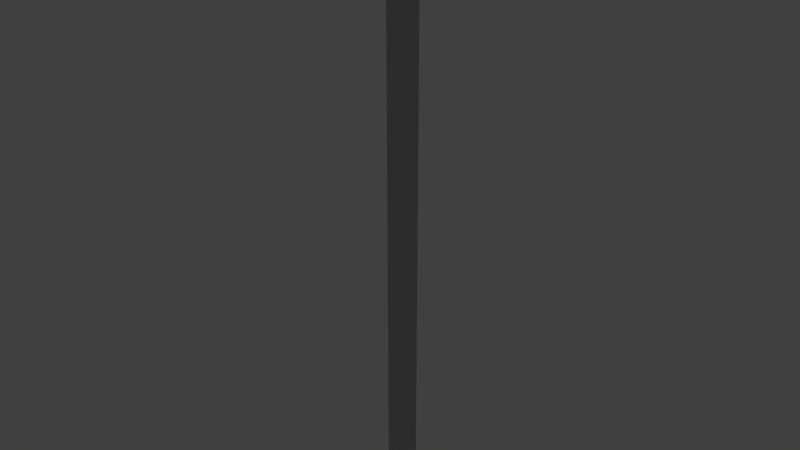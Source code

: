 # Source: level41.blend  (saved by Blender 2.69.0; exported with 4.5.12 LTS)
import bpy
from mathutils import Matrix  # noqa: F401  (used for matrix-valued properties, if any)

bpy.ops.wm.read_factory_settings(use_empty=True)
scene = bpy.context.scene
scene.name = 'Scene'

# ---- collections
col_collection_1 = bpy.data.collections.new('Collection 1'); scene.collection.children.link(col_collection_1)
col_collection_2 = bpy.data.collections.new('Collection 2'); scene.collection.children.link(col_collection_2)
col_collection_2.hide_render = True
col_collection_2.hide_viewport = True

# ---- materials (node trees are filled in below, after node groups)
mat_darkstone = bpy.data.materials.new('DarkStone')
mat_darkstone.alpha_threshold = 0.0
mat_darkstone.use_transparent_shadow = False
mat_darkstone.diffuse_color = (0.152, 0.152, 0.152, 1.0)
mat_darkstone.roughness = 0.5
mat_darkstone.line_color = (0.0, 0.0, 0.0, 1.0)
mat_stone = bpy.data.materials.new('Stone')
mat_stone.alpha_threshold = 0.0
mat_stone.use_transparent_shadow = False
mat_stone.diffuse_color = (0.49, 0.49, 0.49, 1.0)
mat_stone.roughness = 0.5
mat_stone.line_color = (0.0, 0.0, 0.0, 1.0)

# ---- material node trees

# ---- world
world_world = bpy.data.worlds.new('World'); scene.world = world_world
world_world.color = (0.05088, 0.05088, 0.05088)
world_world.use_sun_shadow = False
world_world.sun_shadow_jitter_overblur = 0.0
world_world.cycles.sampling_method = 'MANUAL'
world_world.cycles.sample_map_resolution = 256

# ---- lights
light_lamp = bpy.data.lights.new('Lamp', 'POINT')
light_lamp.transmission_factor = 0.0
light_lamp.cutoff_distance = 30.0
light_lamp.energy = 100.0
light_lamp.shadow_buffer_clip_start = 1.001
light_lamp.shadow_soft_size = 0.1
light_lamp.shadow_maximum_resolution = 0.006
light_lamp.use_absolute_resolution = True
light_lamp.cycles.use_multiple_importance_sampling = False

# ---- meshes
me_cube_003 = bpy.data.meshes.new('Cube.003')
me_cube_003.from_pydata([(-1.0, -1.0, -1.0), (-1.0, -1.0, 1.0), (-1.0, 1.0, -1.0), (-1.0, 1.0, 1.0), (1.0, -1.0, -1.0), (1.0, -1.0, 1.0), (1.0, 1.0, -1.0), (1.0, 1.0, 1.0)], [], [(1, 3, 2, 0), (3, 7, 6, 2), (7, 5, 4, 6), (5, 1, 0, 4), (0, 2, 6, 4), (5, 7, 3, 1)])
me_cube_003.use_remesh_preserve_volume = False
me_cube_003.use_remesh_preserve_attributes = False
me_cube_003.use_mirror_vertex_groups = False
me_cube_003.update()
me_plane_001 = bpy.data.meshes.new('Plane.001')
me_plane_001.from_pydata([(0.0, -1.5, 2.0), (0.0, -1.5, -2.0), (0.0, 1.5, 2.0), (0.0, 1.5, -2.0)], [], [(0, 1, 3, 2)])
me_plane_001.use_remesh_preserve_volume = False
me_plane_001.use_remesh_preserve_attributes = False
me_plane_001.use_mirror_vertex_groups = False
me_plane_001.update()
me_plane = bpy.data.meshes.new('Plane')
me_plane.from_pydata([(0.0, -1.5, 2.0), (0.0, -1.5, -2.0), (0.0, 1.5, 2.0), (0.0, 1.5, -2.0)], [], [(0, 1, 3, 2)])
me_plane.use_remesh_preserve_volume = False
me_plane.use_remesh_preserve_attributes = False
me_plane.use_mirror_vertex_groups = False
me_plane.update()
me_cube_001 = bpy.data.meshes.new('Cube.001')
me_cube_001.from_pydata([(-0.5, 1.5, -1.5), (-0.5, 1.5, 1.5), (-0.5, 2.5, -1.5), (-0.5, 2.5, 1.5), (0.5, 1.5, -1.5), (0.5, 1.5, 1.5), (0.5, 2.5, -1.5), (0.5, 2.5, 1.5), (-0.5, 1.5, 2.5), (-0.5, 2.5, 2.5), (0.5, 2.5, 2.5), (0.5, 1.5, 2.5), (-0.5, 2.5, -2.5), (-0.5, 1.5, -2.5), (0.5, 2.5, -2.5), (0.5, 1.5, -2.5), (0.5, -1.5, 1.5), (-0.5, -1.5, 1.5), (0.5, -1.5, 2.5), (-0.5, -1.5, 2.5), (0.5, -2.5, 1.5), (-0.5, -2.5, 1.5), (0.5, -2.5, 2.5), (-0.5, -2.5, 2.5), (0.5, -1.5, -1.5), (-0.5, -1.5, -1.5), (0.5, -2.5, -1.5), (-0.5, -2.5, -1.5), (0.5, -1.5, -2.5), (-0.5, -1.5, -2.5), (0.5, -2.5, -2.5), (-0.5, -2.5, -2.5)], [], [(1, 3, 2, 0), (3, 7, 6, 2), (7, 5, 4, 6), (5, 1, 0, 4), (2, 6, 14, 12), (1, 5, 16, 17), (11, 10, 9, 8), (7, 3, 9, 10), (5, 7, 10, 11), (3, 1, 8, 9), (13, 12, 14, 15), (4, 0, 13, 15), (6, 4, 15, 14), (0, 2, 12, 13), (16, 18, 22, 20), (8, 1, 17, 19), (11, 8, 19, 18), (5, 11, 18, 16), (21, 20, 22, 23), (16, 20, 26, 24), (19, 17, 21, 23), (18, 19, 23, 22), (24, 26, 30, 28), (17, 16, 24, 25), (21, 17, 25, 27), (20, 21, 27, 26), (29, 28, 30, 31), (25, 24, 28, 29), (27, 25, 29, 31), (26, 27, 31, 30)])
me_cube_001.materials.append(mat_darkstone)
me_cube_001.use_remesh_preserve_volume = False
me_cube_001.use_remesh_preserve_attributes = False
me_cube_001.use_mirror_vertex_groups = False
me_cube_001.update()
me_cube = bpy.data.meshes.new('Cube')
me_cube.from_pydata([(6.101, -1.393, 38.98), (6.101, -11.39, 38.98), (-0.8988, -11.39, 38.98), (-0.8988, -1.393, 38.98), (6.101, -1.393, 39.98), (6.101, -11.39, 39.98), (-0.8988, -11.39, 39.98), (-0.8988, -1.393, 39.98), (6.101, 8.607, 38.98), (-0.8988, 8.607, 38.98), (6.101, 8.607, 39.98), (-0.8988, 8.607, 39.98), (16.1, -1.393, 43.98), (16.1, -1.393, 44.98), (16.1, 8.607, 43.98), (16.1, 8.607, 44.98), (26.1, -1.393, 43.98), (26.1, -1.393, 44.98), (26.1, 8.607, 43.98), (26.1, 8.607, 44.98), (16.1, -11.39, 43.98), (16.1, -11.39, 44.98), (26.1, -11.39, 43.98), (26.1, -11.39, 44.98), (6.101, -1.393, 43.98), (6.101, -1.393, 44.98), (6.101, -12.39, 38.98), (-0.8988, -12.39, 38.98), (6.101, -12.39, 39.98), (-0.8988, -12.39, 39.98), (16.1, -11.39, 38.98), (16.1, -11.39, 39.98), (16.1, -12.39, 38.98), (16.1, -12.39, 39.98), (6.101, -11.39, 44.98), (16.1, -12.39, 44.98), (16.1, -11.39, 44.98), (6.101, -1.393, 38.98), (6.101, -1.393, 39.98), (16.1, -1.393, 38.98), (16.1, -1.393, 39.98), (-0.8988, 9.607, 39.98), (6.101, 9.607, 39.98), (-0.8988, 9.607, 38.98), (6.101, 9.607, 38.98), (16.1, 9.607, 43.98), (16.1, 9.607, 44.98), (26.1, 9.607, 43.98), (26.1, 9.607, 44.98), (-1.899, -11.39, 38.98), (-1.899, -1.393, 38.98), (-1.899, -11.39, 39.98), (-1.899, -1.393, 39.98), (-1.899, 8.607, 38.98), (-1.899, 8.607, 39.98), (-0.8988, -1.393, -461.0), (-0.8988, -11.39, -461.0), (-1.899, 9.607, 38.98), (-1.899, 9.607, 39.98), (-1.899, -1.393, -461.0), (-0.8988, 8.607, -461.0), (-1.899, -11.39, -461.0), (-1.899, 8.607, -461.0), (-1.899, -1.393, -461.0), (-1.899, 8.607, -461.0), (-1.899, -11.39, -461.0), (-0.8988, -1.393, -461.0), (-0.8988, 8.607, -461.0), (-0.8988, -11.39, -461.0), (-1.899, -12.39, 38.98), (-1.899, -12.39, 39.98), (-0.8988, -11.39, 39.98), (-0.8988, -12.39, 39.98), (-1.899, -11.39, 39.98), (-1.899, -12.39, 39.98), (16.1, -12.39, 43.98), (27.1, -11.39, 43.98), (26.1, -12.39, 43.98), (26.1, -12.39, 44.98), (27.1, -11.39, 44.98), (27.1, -12.39, 43.98), (27.1, -12.39, 44.98), (27.1, -1.393, 43.98), (27.1, -1.393, 44.98), (27.1, 8.607, 43.98), (27.1, 8.607, 44.98), (27.1, 9.607, 44.98), (27.1, 9.607, 43.98), (16.1, -11.39, 51.98), (26.1, -11.39, 51.98), (26.1, -1.393, 51.98), (6.101, -12.39, 51.98), (6.101, -11.39, 51.98), (16.1, -12.39, 51.98), (16.1, -11.39, 51.98), (27.1, -12.39, 51.98), (27.1, -11.39, 51.98), (26.1, -12.39, 51.98), (27.1, -1.393, 51.98), (16.1, -11.39, 52.98), (26.1, -11.39, 52.98), (26.1, -1.393, 52.98), (6.101, -12.39, 52.98), (6.101, -11.39, 52.98), (16.1, -12.39, 52.98), (16.1, -11.39, 52.98), (27.1, -12.39, 52.98), (27.1, -11.39, 52.98), (26.1, -12.39, 52.98), (27.1, -1.393, 52.98), (26.1, 8.607, 51.98), (27.1, 8.607, 51.98), (26.1, 8.607, 52.98), (27.1, 8.607, 52.98), (26.1, 9.607, 51.98), (6.101, -1.393, 52.98), (16.1, 8.607, 51.98), (16.1, 9.607, 51.98), (27.1, 9.607, 51.98), (26.1, 9.607, 52.98), (16.1, 9.607, 52.98), (16.1, 8.607, 52.98), (27.1, 9.607, 52.98), (16.1, -1.393, 51.98), (16.1, -1.393, 52.98), (6.101, -1.393, 51.98), (6.101, 8.607, 52.98), (6.101, 8.607, 51.98), (6.101, 9.607, 52.98), (6.101, 9.607, 51.98), (16.1, 8.607, 38.98), (16.1, 9.607, 38.98), (-11.9, -11.39, 39.98), (-0.8988, 8.607, 51.98), (-0.8987, 8.607, 52.98), (-0.8988, 9.607, 51.98), (-0.8987, 9.607, 52.98), (-11.9, -11.39, 38.98), (-1.899, 8.607, 51.98), (-1.899, 9.607, 51.98), (-1.899, 9.607, 52.98), (-1.899, 8.607, 52.98), (-11.9, -12.39, 38.98), (-11.9, -12.39, 39.98), (-12.9, -11.39, 38.98), (-12.9, -12.39, 38.98), (-12.9, -11.39, 39.98), (-12.9, -12.39, 39.98), (-11.9, 8.607, 38.98), (-11.9, 8.607, 39.98), (-12.9, 8.607, 38.98), (-12.9, 8.607, 39.98), (-11.9, 9.607, 38.98), (-11.9, 9.607, 39.98), (-12.9, 9.607, 38.98), (-12.9, 9.607, 39.98), (-0.8987, 9.607, -461.0), (-0.8987, 9.607, -461.0), (-1.899, 9.607, -461.0), (-0.8987, -12.39, -461.0), (-1.899, -12.39, -461.0), (-0.8987, -12.39, -461.0), (-1.899, 9.607, -461.0), (-1.899, -12.39, -461.0), (-11.9, -11.39, -461.0), (-11.9, -12.39, -461.0), (-12.9, -11.39, -461.0), (-12.9, -12.39, -461.0), (-12.9, 8.607, -461.0), (-11.9, 8.607, -461.0), (-12.9, 9.607, -461.0), (-11.9, 9.607, -461.0), (-11.9, -11.39, -461.0), (-11.9, -12.39, -461.0), (-12.9, -11.39, -461.0), (-12.9, -12.39, -461.0), (-12.9, 8.607, -461.0), (-11.9, 8.607, -461.0), (-12.9, 9.607, -461.0), (-11.9, 9.607, -461.0), (-1.899, 9.607, 43.98), (-11.9, 8.607, 43.98), (-11.9, 9.607, 43.98), (-1.899, 9.607, 44.98), (-11.9, 8.607, 44.98), (-11.9, 9.607, 44.98), (-1.899, 14.61, 43.98), (-11.9, 14.61, 43.98), (-1.899, 14.61, 44.98), (-11.9, 14.61, 44.98), (-1.899, 15.61, 43.98), (-11.9, 15.61, 43.98), (-1.899, 15.61, 44.98), (-11.9, 15.61, 44.98), (-1.899, -12.39, 43.98), (-1.899, -11.39, 43.98), (-12.9, 8.607, 43.98), (-12.9, 9.607, 43.98), (-12.9, 8.607, 44.98), (-12.9, 9.607, 44.98), (-11.9, -11.39, 43.98), (-11.9, -11.39, 44.98), (-12.9, -11.39, 43.98), (-12.9, -11.39, 44.98), (-12.9, -12.39, 44.98), (-11.9, -12.39, 44.98), (-12.9, -12.39, 43.98), (-11.9, -12.39, 43.98), (-1.899, -11.39, 43.98), (-1.899, -12.39, 43.98), (-1.899, -12.39, 44.98), (-1.899, -11.39, 44.98), (-1.899, -11.39, 44.98), (-1.899, -12.39, 44.98), (-12.9, 14.61, 43.98), (-12.9, 14.61, 44.98), (-12.9, 15.61, 43.98), (-12.9, 15.61, 44.98), (-11.9, 9.607, 51.98), (-12.9, 9.607, 51.98), (-11.9, 8.607, 51.98), (-12.9, 8.607, 51.98), (-11.9, 9.607, 52.98), (-12.9, 9.607, 52.98), (-11.9, 8.607, 52.98), (-12.9, 8.607, 52.98), (-11.9, 10.61, 44.98), (-12.9, 10.61, 44.98), (-11.9, 10.61, 51.98), (-12.9, 10.61, 51.98), (-11.9, 14.61, 51.98), (-11.9, 15.61, 51.98), (-12.9, 14.61, 51.98), (-12.9, 15.61, 51.98), (-11.9, 14.61, 52.98), (-11.9, 15.61, 52.98), (-12.9, 14.61, 52.98), (-12.9, 15.61, 52.98), (-12.9, 13.61, 44.98), (-11.9, 13.61, 44.98), (-12.9, 13.61, 51.98), (-11.9, 13.61, 51.98), (-22.9, 14.61, 44.98), (-22.9, 14.61, 43.98), (-11.9, 10.61, 52.98), (-12.9, 10.61, 52.98), (-12.9, 13.61, 52.98), (-11.9, 13.61, 52.98), (-22.9, 9.607, 44.98), (-22.9, 9.607, 43.98), (-22.9, 9.607, 51.98), (-22.9, 9.607, 52.98), (-22.9, 10.61, 44.98), (-22.9, 10.61, 51.98), (-22.9, 14.61, 51.98), (-22.9, 14.61, 52.98), (-22.9, 13.61, 44.98), (-22.9, 13.61, 51.98), (-22.9, 10.61, 52.98), (-22.9, 13.61, 52.98), (-0.8988, 9.607, 44.98), (-0.8988, 9.607, 43.98), (-0.8988, 14.61, 44.98), (-0.8988, 14.61, 43.98), (0.1012, 9.607, 43.98), (0.1012, 9.607, 44.98), (-0.8988, 15.61, 44.98), (-0.8988, 15.61, 43.98), (0.1012, 14.61, 44.98), (0.1012, 14.61, 43.98), (-1.899, 14.61, 51.98), (-1.899, 15.61, 51.98), (0.1012, 15.61, 44.98), (0.1012, 15.61, 43.98), (-0.8989, 14.61, 51.98), (-0.8989, 15.61, 51.98), (-1.899, 10.61, 39.98), (-0.8988, 10.61, 39.98), (-0.8988, 10.61, 51.98), (-1.899, 10.61, 51.98), (-1.899, 13.61, 44.98), (-0.8988, 13.61, 44.98), (-1.899, 13.61, 51.98), (-0.8989, 13.61, 51.98), (-0.8989, 14.61, 52.98), (-1.899, 14.61, 52.98), (-1.899, 10.61, 52.98), (-0.8988, 10.61, 52.98), (-1.899, 13.61, 52.98), (-0.8988, 13.61, 52.98), (-0.8989, 15.61, 52.98), (-11.9, -11.39, 51.98), (-1.899, 15.61, 52.98), (-12.9, -11.39, 51.98), (-1.899, -11.39, 52.98), (-0.8988, -12.39, 51.98), (-12.9, -11.39, 52.98), (-11.9, -11.39, 52.98), (-12.9, -12.39, 51.98), (-11.9, -12.39, 51.98), (-12.9, -12.39, 52.98), (-11.9, -12.39, 52.98), (-1.899, -11.39, 51.98), (-1.899, -12.39, 51.98), (-0.8988, -11.39, 51.98), (-1.899, -12.39, 52.98), (1.101, -12.39, 39.98), (1.101, -11.39, 39.98), (-0.8988, -11.39, 52.98), (-0.8988, -12.39, 52.98), (-0.8988, -12.39, 43.98), (-0.8988, -11.39, 43.98), (1.101, -11.39, 43.98), (1.101, -12.39, 43.98), (1.101, -11.39, 44.98), (-0.8988, -11.39, 44.98), (-0.8988, -12.39, 44.98), (1.101, -12.39, 44.98), (4.101, -11.39, 43.98), (4.101, -12.39, 43.98), (4.101, -11.39, 44.98), (4.101, -12.39, 44.98), (5.101, -11.39, 43.98), (5.101, -12.39, 43.98), (5.101, -11.39, 44.98), (5.101, -12.39, 44.98), (4.101, -11.39, 39.98), (4.101, -12.39, 39.98), (5.101, -11.39, 39.98), (5.101, -12.39, 39.98), (6.101, -11.39, 43.98), (6.101, -12.39, 43.98), (6.101, -11.39, 44.98), (6.101, -12.39, 44.98), (4.101, -22.39, 43.98), (5.101, -22.39, 43.98), (4.101, -22.39, 39.98), (5.101, -22.39, 39.98), (0.1012, -12.39, 44.98), (0.1012, -12.39, 43.98), (4.101, -22.39, 44.98), (5.101, -22.39, 44.98), (1.101, -22.39, 43.98), (1.101, -22.39, 44.98), (0.1012, -22.39, 43.98), (0.1012, -22.39, 44.98), (0.1012, -12.39, 39.98), (0.1012, -22.39, 39.98), (4.101, -12.39, 38.98), (1.101, -22.39, 39.98), (5.101, -12.39, 38.98), (4.101, -22.39, 38.98), (5.101, -22.39, 38.98), (0.1012, -12.39, 38.98), (0.1012, -22.39, 38.98), (1.101, -22.39, 38.98), (1.101, -12.39, 38.98), (-22.9, 13.61, 48.98), (-12.9, 13.61, 48.98), (-12.9, 10.61, 48.98), (-11.9, 10.61, 48.98), (-11.9, 13.61, 48.98), (-22.9, 10.61, 48.98), (-1.899, 10.61, 48.98), (-0.8988, 10.61, 48.98), (-1.899, 13.61, 48.98), (-0.8989, 13.61, 48.98), (1.101, -11.39, 51.98), (-0.8988, -1.393, 52.98), (-0.8988, -1.393, 51.98), (1.101, -12.39, 51.98), (4.101, -11.39, 51.98), (4.101, -12.39, 51.98), (5.101, -11.39, 51.98), (5.101, -12.39, 51.98), (-1.898, -1.393, 52.98), (-1.898, -1.393, 51.98), (-0.8982, -1.393, 51.98), (-0.8982, -1.393, 52.98), (-1.898, -11.39, 52.98), (-0.8976, -11.39, 52.98), (-1.898, -11.39, 51.98), (-0.8977, -11.39, 51.98), (-11.9, -11.39, 52.98), (-11.9, -11.39, 51.98), (-11.9, -1.393, 52.98), (-11.9, -1.393, 51.98), (6.101, 7.607, 39.98), (6.101, -0.3928, 39.98), (16.1, 7.607, 44.98), (16.1, -0.3928, 44.98), (-1.899, 9.607, 51.98), (-11.9, 9.607, 51.98), (-11.9, 10.61, 51.98), (-11.9, 14.61, 51.98), (-11.9, 13.61, 51.98), (-1.899, 14.61, 51.98), (-1.899, 10.61, 51.98), (-1.899, 13.61, 51.98), (0.1012, -11.39, 39.98), (0.1012, -11.39, 43.98), (0.1012, -11.39, 44.98), (-11.9, 10.61, 44.98), (-11.9, 13.61, 44.98), (-1.899, 13.61, 44.98), (-1.899, 10.61, 44.98), (-11.9, 10.61, 43.98), (-11.9, 13.61, 43.98), (-1.899, 13.61, 43.98), (-1.899, 10.61, 43.98), (-1.899, 10.61, 38.98), (-11.9, 10.61, 39.98), (-11.9, 10.61, 38.98), (-11.9, 10.61, -461.0), (-1.898, 10.61, -461.0), (-1.899, 10.61, 50.0), (-1.899, 13.61, 50.0), (-11.9, 13.61, 50.0), (-11.9, 10.61, 50.0)], [], [(0, 1, 2, 3), (4, 7, 6, 5), (0, 4, 5, 1), (2, 1, 26, 27), (9, 3, 55, 60), (0, 3, 9, 8), (9, 11, 41, 43), (0, 8, 14, 12), (7, 4, 388, 387, 10, 11), (3, 2, 56, 55), (15, 389, 390, 13, 17, 19), (4, 0, 12, 13), (10, 15, 46, 42), (388, 4, 13, 390), (12, 14, 18, 16), (17, 13, 21, 23), (77, 22, 76, 80), (18, 19, 85, 84), (12, 16, 22, 20), (13, 12, 24, 25), (26, 28, 29, 27), (5, 6, 29, 28), (6, 2, 27, 29), (26, 1, 30, 32), (30, 31, 33, 32), (31, 30, 39, 40), (28, 26, 32, 33), (33, 31, 36, 35), (31, 5, 34, 36), (37, 38, 40, 39), (1, 5, 38, 37), (8, 9, 43, 44), (30, 1, 37, 39), (18, 14, 45, 47), (45, 46, 48, 47), (44, 42, 46, 45), (42, 44, 43, 41), (31, 40, 12, 20), (40, 38, 24, 12), (41, 11, 133, 135), (14, 8, 44, 45), (86, 48, 114, 118), (49, 51, 52, 50), (50, 52, 54, 53), (53, 9, 60, 62), (7, 11, 54, 52), (6, 7, 52, 51), (49, 50, 59, 61), (61, 59, 63, 65), (62, 60, 67, 64), (53, 54, 58, 57), (69, 70, 143, 142), (148, 137, 164, 169), (50, 53, 62, 59), (2, 49, 61, 56), (67, 66, 63, 64), (66, 68, 65, 63), (56, 61, 65, 68), (59, 62, 64, 63), (55, 56, 68, 66), (60, 55, 66, 67), (70, 51, 195, 194), (6, 51, 73, 71), (27, 29, 70, 69), (29, 6, 71, 72), (51, 70, 74, 73), (70, 29, 72, 74), (22, 23, 79, 76), (76, 79, 81, 80), (20, 22, 77, 75), (78, 77, 80, 81), (83, 17, 90, 98), (35, 75, 77, 78), (21, 20, 75, 35), (83, 82, 84, 85), (16, 18, 84, 82), (47, 48, 86, 87), (36, 34, 92, 94), (82, 83, 79, 76), (22, 16, 82, 76), (46, 15, 116, 117), (18, 47, 87, 84), (85, 84, 87, 86), (98, 90, 101, 109), (91, 93, 104, 102), (93, 97, 108, 104), (90, 89, 100, 101), (17, 23, 89, 90), (35, 78, 97, 93), (23, 21, 88, 89), (78, 81, 95, 97), (35, 36, 94, 93), (21, 35, 93, 88), (81, 79, 96, 95), (79, 83, 98, 96), (103, 102, 104, 105), (100, 99, 104, 108), (100, 108, 106, 107), (101, 100, 107, 109), (376, 381, 384, 386), (88, 93, 104, 99), (95, 96, 107, 106), (96, 98, 109, 107), (93, 94, 105, 104), (97, 95, 106, 108), (103, 105, 124, 115), (85, 19, 110, 111), (111, 110, 112, 113), (83, 85, 111, 98), (19, 17, 90, 110), (98, 111, 113, 109), (112, 101, 109, 113), (110, 90, 101, 112), (114, 117, 120, 119), (112, 121, 124, 101), (48, 46, 117, 114), (118, 114, 119, 122), (377, 378, 380, 382), (121, 116, 123, 124), (117, 116, 121, 120), (85, 86, 118, 111), (15, 19, 110, 116), (111, 118, 122, 113), (119, 112, 113, 122), (121, 112, 119, 120), (123, 90, 101, 124), (116, 110, 90, 123), (99, 100, 101, 124), (88, 99, 124, 123), (89, 88, 123, 90), (105, 94, 123, 124), (94, 92, 125, 123), (126, 128, 136, 134), (378, 375, 379, 380), (123, 125, 127, 116), (115, 124, 121, 126), (126, 121, 120, 128), (117, 129, 128, 120), (117, 116, 130, 131), (116, 127, 8, 130), (130, 8, 44, 131), (129, 117, 131, 44), (127, 129, 44, 8), (139, 138, 141, 140), (58, 54, 138, 139), (142, 145, 167, 165), (51, 49, 137, 132), (133, 127, 129, 135), (11, 10, 127, 133), (42, 41, 135, 129), (10, 42, 129, 127), (127, 126, 134, 133), (128, 129, 135, 136), (133, 134, 136, 135), (54, 11, 133, 138), (58, 139, 279, 276), (135, 139, 140, 136), (141, 134, 136, 140), (145, 147, 146, 144), (143, 132, 146, 147), (132, 137, 148, 149), (142, 143, 147, 145), (151, 149, 153, 155), (144, 146, 151, 150), (146, 132, 149, 151), (150, 151, 155, 154), (163, 159, 161, 160), (164, 165, 173, 172), (168, 170, 178, 176), (166, 168, 176, 174), (171, 169, 177, 179), (165, 167, 175, 173), (27, 69, 163, 159), (167, 166, 174, 175), (169, 164, 172, 177), (157, 162, 158, 156), (177, 176, 178, 179), (69, 142, 165, 163), (172, 173, 175, 174), (144, 150, 168, 166), (172, 174, 176, 177), (150, 154, 170, 168), (145, 144, 166, 167), (9, 53, 64, 67), (61, 163, 165, 164), (61, 56, 159, 163), (67, 64, 162, 157), (137, 49, 61, 164), (43, 9, 67, 157), (2, 27, 159, 56), (165, 163, 160, 173), (170, 171, 179, 178), (408, 407, 187, 186), (291, 299, 303, 302), (148, 177, 179, 152), (184, 185, 218, 220), (64, 53, 57, 162), (191, 187, 214, 216), (180, 409, 408, 186, 263, 261), (403, 404, 188, 189), (190, 191, 193, 192), (186, 187, 191, 190), (260, 261, 264, 265), (220, 224, 297, 291), (181, 184, 201, 200), (197, 196, 198, 199), (198, 196, 202, 203), (185, 182, 197, 199), (203, 202, 206, 204), (155, 151, 196, 197), (217, 215, 232, 233), (184, 198, 203, 201), (207, 205, 204, 206), (196, 151, 146, 202), (194, 195, 212, 213), (149, 181, 200, 132), (200, 201, 205, 207), (202, 146, 147, 206), (143, 207, 206, 147), (132, 200, 207, 143), (72, 71, 399, 307, 306), (73, 74, 209, 208), (143, 70, 194, 207), (51, 132, 200, 195), (214, 215, 217, 216), (208, 209, 210, 211), (207, 194, 213, 205), (213, 212, 201, 205), (195, 200, 201, 212), (193, 191, 216, 217), (187, 407, 406, 182, 197, 214), (199, 215, 242, 248), (185, 402, 403, 189, 215, 199), (225, 221, 293, 296), (298, 299, 301, 300), (185, 199, 227, 226), (199, 198, 221, 219), (224, 222, 223, 225), (220, 218, 222, 224), (219, 221, 225, 223), (218, 219, 223, 222), (226, 227, 229, 228), (218, 185, 226, 228), (254, 257, 259, 255), (227, 199, 248, 252), (233, 232, 236, 237), (189, 193, 231, 230), (215, 189, 239, 238), (193, 217, 233, 231), (234, 235, 237, 236), (231, 233, 237, 235), (230, 231, 235, 234), (232, 230, 234, 236), (238, 239, 241, 240), (215, 214, 243, 242), (189, 230, 241, 239), (253, 250, 251, 258), (254, 242, 256, 257), (228, 229, 245, 244), (248, 250, 253, 252), (249, 248, 242, 243), (223, 245, 258, 251), (223, 222, 244, 245), (218, 228, 244, 222), (241, 230, 234, 247), (238, 240, 257, 256), (234, 236, 246, 247), (229, 227, 252, 253), (247, 246, 245, 244), (228, 229, 359, 360, 418), (241, 247, 244, 228), (259, 257, 253, 258), (232, 215, 242, 254), (214, 197, 249, 243), (236, 232, 254, 255), (199, 219, 250, 248), (219, 223, 251, 250), (215, 238, 256, 242), (197, 199, 248, 249), (240, 241, 417, 361, 358), (245, 246, 259, 258), (246, 236, 255, 259), (262, 260, 265, 268), (186, 188, 262, 263), (183, 180, 261, 260), (188, 404, 405, 183, 260, 262), (261, 263, 269, 264), (263, 262, 268, 269), (265, 264, 269, 268), (190, 192, 266, 267), (267, 266, 272, 273), (186, 190, 267, 263), (192, 188, 270, 271), (266, 192, 271, 275), (262, 266, 275, 274), (274, 270, 285, 284), (192, 193, 231, 271), (268, 269, 273, 272), (263, 267, 273, 269), (266, 262, 268, 272), (277, 276, 279, 278), (286, 287, 289, 288), (41, 58, 276, 277), (135, 41, 277, 278), (280, 281, 283, 282), (270, 188, 280, 282), (262, 274, 283, 281), (188, 262, 281, 280), (279, 139, 140, 286), (140, 136, 287, 286), (135, 278, 287, 136), (279, 286, 288, 282), (287, 278, 283, 289), (283, 278, 364, 366), (283, 282, 288, 289), (270, 282, 288, 285), (283, 274, 284, 289), (284, 285, 288, 289), (224, 225, 296, 297), (275, 271, 292, 290), (204, 205, 299, 298), (274, 275, 290, 284), (292, 285, 284, 290), (293, 291, 297, 296), (270, 285, 234, 230), (271, 270, 230, 231), (292, 271, 231, 235), (285, 292, 235, 234), (189, 188, 270, 230), (221, 198, 203, 293), (184, 220, 291, 201), (203, 201, 291, 293), (203, 204, 298, 293), (297, 301, 305, 294), (293, 298, 300, 296), (297, 296, 300, 301), (205, 201, 211, 213), (201, 291, 302, 211), (299, 205, 213, 303), (213, 211, 302, 303), (301, 299, 303, 305), (303, 302, 294, 305), (291, 297, 294, 302), (211, 210, 303, 302), (295, 304, 308, 309), (304, 302, 294, 308), (303, 295, 309, 305), (308, 294, 305, 309), (311, 310, 316, 315), (91, 102, 309, 295), (310, 313, 317, 316), (400, 311, 315, 401), (312, 314, 320, 318), (321, 319, 323, 325), (317, 313, 319, 321), (313, 312, 318, 319), (102, 103, 308, 309), (92, 91, 295, 304), (318, 320, 324, 322), (103, 92, 304, 308), (327, 326, 328, 329), (319, 318, 326, 327), (318, 322, 328, 326), (329, 323, 335, 337), (322, 323, 331, 330), (328, 322, 330, 5), (330, 331, 28, 5), (329, 328, 5, 28), (323, 329, 28, 331), (325, 323, 331, 333), (322, 324, 332, 330), (331, 330, 332, 333), (335, 334, 336, 337), (329, 337, 352, 350), (342, 344, 347, 349), (319, 327, 336, 334), (342, 343, 345, 344), (334, 340, 343, 342), (334, 335, 341, 340), (317, 313, 339, 338), (339, 344, 345, 338), (325, 321, 340, 341), (335, 323, 325, 341), (340, 321, 317, 343), (343, 317, 338, 345), (319, 334, 342, 313), (336, 327, 348, 351), (344, 339, 346, 347), (337, 336, 351, 352), (348, 350, 352, 351), (349, 347, 354, 355), (339, 313, 306, 346), (313, 342, 349, 306), (327, 329, 350, 348), (356, 355, 354, 353), (417, 418, 360, 361), (347, 346, 353, 354), (346, 306, 356, 353), (253, 257, 357, 362), (229, 253, 362, 359), (358, 359, 362, 357), (358, 361, 360, 359), (349, 355, 351, 336), (306, 349, 336, 327), (356, 306, 327, 348), (355, 356, 348, 351), (257, 240, 358, 357), (364, 363, 365, 366), (278, 279, 415, 363, 364), (282, 283, 366, 365, 416), (415, 416, 365, 363), (381, 382, 380, 379), (367, 370, 372, 371), (138, 133, 377, 376), (371, 372, 374, 373), (321, 325, 374, 372), (134, 141, 375, 378), (317, 321, 372, 370), (320, 314, 367, 371), (324, 320, 371, 373), (133, 134, 378, 377), (332, 324, 373, 92), (333, 332, 92, 91), (314, 401, 315, 304, 367), (315, 316, 295, 304), (304, 295, 370, 367), (373, 374, 91, 92), (316, 317, 370, 295), (325, 333, 91, 374), (376, 377, 382, 381), (115, 126, 134, 368), (103, 115, 368, 308), (125, 92, 304, 369), (369, 368, 134, 133), (304, 308, 368, 369), (127, 125, 369, 133), (385, 386, 384, 383), (381, 379, 383, 384), (379, 375, 385, 383), (375, 141, 224, 385), (224, 220, 386, 385), (139, 218, 228, 279), (138, 376, 386, 220), (244, 286, 288, 247), (247, 288, 285, 234), (138, 220, 218, 139), (224, 141, 140, 222), (222, 140, 286, 244), (279, 228, 241, 282), (282, 241, 230, 270), (10, 387, 389, 15), (387, 388, 390, 389), (391, 392, 393, 397), (398, 395, 394, 396), (312, 400, 401, 314), (184, 181, 182, 185), (181, 149, 153, 182), (180, 183, 185, 182), (148, 152, 153, 149), (185, 183, 405, 402), (402, 405, 404, 403), (170, 154, 178), (171, 170, 178), (157, 162, 158), (41, 43, 57, 58), (154, 152, 171, 178), (153, 152, 154, 155), (57, 43, 157, 158), (182, 153, 155, 197), (276, 58, 57, 410), (409, 406, 407, 408), (409, 180, 58, 276), (411, 276, 410, 412), (180, 182, 153, 58), (406, 409, 276, 411), (182, 406, 411, 153), (153, 411, 412, 152), (58, 153, 152, 57), (412, 410, 414, 413), (57, 152, 171, 162), (162, 171, 413, 414), (410, 57, 162, 414), (152, 412, 413, 171), (20, 21, 332, 330), (25, 24, 330, 332), (12, 20, 330, 24), (21, 13, 25, 332), (28, 33, 35, 333), (34, 333, 91, 92), (5, 28, 333, 34), (38, 5, 330, 24), (5, 31, 20, 330), (317, 314, 312, 313), (333, 35, 93, 91), (74, 72, 310, 209), (311, 208, 211, 315), (71, 73, 208, 311), (209, 310, 316, 210), (399, 400, 312, 307), (310, 72, 306, 313), (306, 307, 312, 313), (315, 211, 302, 304), (210, 316, 295, 303), (71, 311, 400, 399), (279, 282, 416, 415), (241, 228, 418, 417)])
me_cube.polygons.foreach_set('material_index', [1, 1, 1, 1, 1, 1, 1, 1, 1, 1, 1, 1, 1, 0, 1, 1, 1, 1, 1, 0, 1, 0, 1, 1, 1, 1, 1, 1, 1, 1, 1, 1, 1, 1, 1, 1, 1, 1, 1, 1, 1, 1, 0, 0, 1, 0, 0, 1, 1, 1, 0, 1, 1, 1, 1, 1, 1, 1, 1, 1, 1, 1, 1, 1, 1, 1, 1, 1, 1, 1, 1, 1, 1, 1, 1, 1, 1, 1, 1, 1, 1, 1, 1, 1, 1, 1, 1, 1, 1, 1, 1, 1, 1, 1, 1, 1, 1, 1, 1, 1, 1, 1, 1, 1, 1, 1, 1, 1, 1, 1, 1, 1, 1, 1, 1, 1, 1, 1, 1, 1, 1, 1, 1, 1, 1, 1, 1, 1, 1, 1, 1, 1, 1, 1, 1, 1, 1, 1, 1, 1, 1, 1, 1, 1, 1, 1, 0, 1, 1, 1, 1, 1, 1, 1, 1, 0, 1, 1, 1, 1, 0, 1, 1, 1, 1, 1, 1, 1, 0, 0, 1, 1, 1, 0, 1, 1, 1, 1, 1, 1, 1, 1, 1, 1, 1, 1, 1, 1, 1, 1, 1, 1, 1, 1, 1, 1, 1, 1, 1, 0, 1, 1, 1, 1, 0, 1, 1, 1, 1, 1, 1, 1, 1, 1, 1, 1, 1, 1, 1, 1, 1, 1, 1, 1, 1, 1, 1, 1, 0, 1, 1, 1, 0, 1, 1, 1, 1, 1, 1, 1, 1, 0, 0, 1, 1, 1, 1, 0, 1, 1, 1, 1, 1, 0, 1, 0, 1, 1, 1, 1, 1, 1, 1, 0, 0, 1, 1, 1, 1, 0, 0, 1, 1, 1, 1, 1, 1, 1, 1, 0, 1, 1, 1, 1, 1, 1, 1, 1, 1, 1, 1, 1, 1, 1, 1, 1, 1, 1, 1, 1, 0, 1, 1, 1, 0, 0, 1, 1, 1, 1, 1, 1, 1, 1, 1, 1, 1, 1, 1, 1, 1, 1, 1, 1, 1, 1, 1, 1, 1, 1, 1, 1, 1, 1, 1, 1, 1, 1, 1, 1, 1, 1, 1, 1, 1, 1, 1, 1, 1, 1, 1, 0, 0, 1, 1, 0, 1, 1, 0, 1, 1, 0, 0, 1, 1, 1, 1, 1, 1, 1, 0, 1, 1, 1, 1, 1, 1, 1, 1, 1, 1, 1, 1, 1, 1, 1, 1, 1, 1, 1, 1, 1, 1, 1, 1, 0, 1, 1, 1, 1, 1, 0, 1, 1, 1, 1, 1, 0, 1, 1, 0, 1, 1, 1, 1, 1, 1, 1, 1, 1, 1, 1, 1, 1, 1, 1, 1, 1, 1, 1, 1, 1, 1, 1, 1, 1, 1, 1, 1, 1, 1, 0, 1, 1, 1, 1, 1, 1, 1, 0, 0, 1, 0, 0, 0, 0, 1, 0, 0, 0, 1, 0, 1, 1, 1, 1, 1, 1, 1, 1, 1, 1, 1, 1, 1, 1, 1, 0, 1, 1, 1, 1, 1, 1, 0, 1, 1, 1, 1, 1, 1, 1, 0, 1, 1, 0, 1, 1, 0, 1, 0, 1, 1, 1, 1, 1])
me_cube.materials.append(mat_darkstone)
me_cube.materials.append(mat_stone)
me_cube.use_remesh_preserve_volume = False
me_cube.use_remesh_preserve_attributes = False
me_cube.use_mirror_vertex_groups = False
me_cube.update()
me_plane_002 = bpy.data.meshes.new('Plane.002')
me_plane_002.from_pydata([(4.0, 0.0, -1.0), (1.0, 0.0, -1.0), (4.0, 1.0, -1.0), (1.0, 1.0, -1.0), (0.0, 0.0, -1.0), (0.0, 1.0, -1.0), (5.0, 0.0, -1.0), (5.0, 1.0, -1.0), (4.0, 15.0, -1.0), (1.0, 15.0, -1.0), (0.0, 15.0, -1.0), (5.0, 15.0, -1.0), (4.0, 16.0, -1.0), (1.0, 16.0, -1.0), (0.0, 16.0, -1.0), (5.0, 16.0, -1.0), (4.0, 19.0, -1.0), (1.0, 19.0, -1.0), (0.0, 19.0, -1.0), (5.0, 19.0, -1.0), (4.0, 20.0, -1.0), (1.0, 20.0, -1.0), (0.0, 20.0, -1.0), (5.0, 20.0, -1.0), (-9.0, 15.0, -1.0), (-9.0, 16.0, -1.0), (-9.0, 19.0, -1.0), (-9.0, 20.0, -1.0), (-10.0, 15.0, -1.0), (-10.0, 16.0, -1.0), (-10.0, 19.0, -1.0), (-10.0, 20.0, -1.0), (4.0, 0.0, 0.0), (1.0, 0.0, 0.0), (4.0, 1.0, 0.0), (1.0, 1.0, 0.0), (0.0, 0.0, 0.0), (0.0, 1.0, 0.0), (5.0, 0.0, 0.0), (5.0, 1.0, 0.0), (4.0, 15.0, 0.0), (1.0, 15.0, 0.0), (0.0, 15.0, 0.0), (5.0, 15.0, 0.0), (4.0, 16.0, 0.0), (1.0, 16.0, 0.0), (0.0, 16.0, 0.0), (5.0, 16.0, 0.0), (4.0, 19.0, 0.0), (1.0, 19.0, 0.0), (0.0, 19.0, 0.0), (5.0, 19.0, 0.0), (4.0, 20.0, 0.0), (1.0, 20.0, 0.0), (0.0, 20.0, 0.0), (5.0, 20.0, 0.0), (-9.0, 15.0, 0.0), (-9.0, 16.0, 0.0), (-9.0, 19.0, 0.0), (-9.0, 20.0, 0.0), (-10.0, 15.0, 0.0), (-10.0, 16.0, 0.0), (-10.0, 19.0, 0.0), (-10.0, 20.0, 0.0), (4.0, 0.0, 1.0), (1.0, 0.0, 1.0), (4.0, 1.0, 1.0), (1.0, 1.0, 1.0), (0.0, 0.0, 1.0), (0.0, 1.0, 1.0), (5.0, 0.0, 1.0), (5.0, 1.0, 1.0), (4.0, 15.0, 1.0), (1.0, 15.0, 1.0), (0.0, 15.0, 1.0), (5.0, 15.0, 1.0), (4.0, 16.0, 1.0), (1.0, 16.0, 1.0), (0.0, 16.0, 1.0), (5.0, 16.0, 1.0), (4.0, 19.0, 1.0), (1.0, 19.0, 1.0), (0.0, 19.0, 1.0), (5.0, 19.0, 1.0), (4.0, 20.0, 1.0), (1.0, 20.0, 1.0), (0.0, 20.0, 1.0), (5.0, 20.0, 1.0), (-9.0, 15.0, 1.0), (-9.0, 16.0, 1.0), (-9.0, 19.0, 1.0), (-9.0, 20.0, 1.0), (-10.0, 15.0, 1.0), (-10.0, 16.0, 1.0), (-10.0, 19.0, 1.0), (-10.0, 20.0, 1.0), (4.0, 0.0, 4.0), (1.0, 0.0, 4.0), (4.0, 1.0, 4.0), (1.0, 1.0, 4.0), (0.0, 0.0, 4.0), (0.0, 1.0, 4.0), (5.0, 0.0, 4.0), (5.0, 1.0, 4.0), (4.0, 15.0, 4.0), (1.0, 15.0, 4.0), (0.0, 15.0, 4.0), (5.0, 15.0, 4.0), (4.0, 16.0, 4.0), (1.0, 16.0, 4.0), (0.0, 16.0, 4.0), (5.0, 16.0, 4.0), (4.0, 19.0, 4.0), (1.0, 19.0, 4.0), (0.0, 19.0, 4.0), (5.0, 19.0, 4.0), (4.0, 20.0, 4.0), (1.0, 20.0, 4.0), (0.0, 20.0, 4.0), (5.0, 20.0, 4.0), (-9.0, 15.0, 4.0), (-9.0, 16.0, 4.0), (-9.0, 19.0, 4.0), (-9.0, 20.0, 4.0), (-10.0, 15.0, 4.0), (-10.0, 16.0, 4.0), (-10.0, 19.0, 4.0), (-10.0, 20.0, 4.0), (4.0, 0.0, 5.0), (1.0, 0.0, 5.0), (4.0, 1.0, 5.0), (1.0, 1.0, 5.0), (0.0, 0.0, 5.0), (0.0, 1.0, 5.0), (5.0, 0.0, 5.0), (5.0, 1.0, 5.0), (4.0, 15.0, 5.0), (1.0, 15.0, 5.0), (0.0, 15.0, 5.0), (5.0, 15.0, 5.0), (4.0, 16.0, 5.0), (1.0, 16.0, 5.0), (0.0, 16.0, 5.0), (5.0, 16.0, 5.0), (4.0, 19.0, 5.0), (1.0, 19.0, 5.0), (0.0, 19.0, 5.0), (5.0, 19.0, 5.0), (4.0, 20.0, 5.0), (1.0, 20.0, 5.0), (0.0, 20.0, 5.0), (5.0, 20.0, 5.0), (-9.0, 15.0, 5.0), (-9.0, 16.0, 5.0), (-9.0, 19.0, 5.0), (-9.0, 20.0, 5.0), (-10.0, 15.0, 5.0), (-10.0, 16.0, 5.0), (-10.0, 19.0, 5.0), (-10.0, 20.0, 5.0)], [], [(1, 3, 2, 0), (1, 4, 5, 3), (2, 7, 6, 0), (2, 8, 11, 7), (5, 10, 9, 3), (3, 9, 8, 2), (8, 12, 15, 11), (10, 14, 13, 9), (9, 13, 12, 8), (12, 16, 19, 15), (14, 18, 17, 13), (13, 17, 16, 12), (16, 20, 23, 19), (18, 22, 21, 17), (17, 21, 20, 16), (18, 26, 27, 22), (14, 25, 26, 18), (10, 24, 25, 14), (26, 30, 31, 27), (25, 29, 30, 26), (24, 28, 29, 25), (33, 32, 34, 35), (58, 50, 82, 90), (43, 47, 79, 75), (53, 54, 86, 85), (46, 57, 89, 78), (35, 34, 40, 41), (41, 45, 77, 73), (61, 60, 92, 93), (41, 40, 44, 45), (50, 49, 81, 82), (46, 45, 49, 50), (45, 44, 48, 49), (39, 43, 75, 71), (34, 32, 64, 66), (63, 62, 94, 95), (35, 41, 73, 67), (46, 50, 58, 57), (36, 33, 65, 68), (48, 44, 76, 80), (57, 58, 62, 61), (59, 63, 95, 91), (30, 29, 61, 62), (19, 23, 55, 51), (1, 0, 32, 33), (23, 20, 52, 55), (24, 10, 42, 56), (0, 6, 38, 32), (20, 21, 53, 52), (22, 27, 59, 54), (28, 24, 56, 60), (6, 7, 39, 38), (27, 31, 63, 59), (4, 1, 33, 36), (31, 30, 62, 63), (7, 11, 43, 39), (29, 28, 60, 61), (11, 15, 47, 43), (21, 22, 54, 53), (15, 19, 51, 47), (5, 4, 36, 37), (10, 5, 37, 42), (65, 67, 99, 97), (67, 73, 105, 99), (69, 68, 100, 101), (79, 83, 115, 111), (86, 91, 123, 118), (85, 86, 118, 117), (88, 74, 106, 120), (75, 79, 111, 107), (95, 94, 126, 127), (73, 77, 109, 105), (91, 95, 127, 123), (82, 81, 113, 114), (72, 66, 98, 104), (92, 88, 120, 124), (57, 61, 93, 89), (47, 51, 83, 79), (62, 58, 90, 94), (37, 36, 68, 69), (42, 37, 69, 74), (51, 55, 87, 83), (33, 35, 67, 65), (40, 34, 66, 72), (49, 48, 80, 81), (56, 42, 74, 88), (55, 52, 84, 87), (54, 59, 91, 86), (52, 53, 85, 84), (32, 38, 70, 64), (44, 40, 72, 76), (60, 56, 88, 92), (38, 39, 71, 70), (45, 46, 78, 77), (118, 123, 155, 150), (117, 118, 150, 149), (120, 106, 138, 152), (107, 111, 143, 139), (127, 126, 158, 159), (123, 127, 159, 155), (124, 120, 152, 156), (106, 101, 133, 138), (153, 142, 146, 154), (141, 140, 144, 145), (145, 146, 142, 141), (71, 75, 107, 103), (89, 93, 125, 121), (81, 80, 112, 113), (94, 90, 122, 126), (83, 87, 119, 115), (64, 70, 102, 96), (93, 92, 124, 125), (87, 84, 116, 119), (70, 71, 103, 102), (76, 72, 104, 108), (78, 89, 121, 110), (84, 85, 117, 116), (68, 65, 97, 100), (77, 78, 110, 109), (90, 82, 114, 122), (80, 76, 108, 112), (66, 64, 96, 98), (74, 69, 101, 106), (129, 131, 133, 132), (130, 128, 134, 135), (130, 135, 139, 136), (133, 131, 137, 138), (136, 139, 143, 140), (138, 137, 141, 142), (140, 143, 147, 144), (144, 147, 151, 148), (146, 145, 149, 150), (145, 144, 148, 149), (146, 150, 155, 154), (138, 142, 153, 152), (154, 155, 159, 158), (152, 153, 157, 156), (111, 115, 147, 143), (101, 100, 132, 133), (103, 107, 139, 135), (137, 136, 140, 141), (96, 128, 129, 97), (115, 119, 151, 147), (96, 102, 134, 128), (125, 124, 156, 157), (119, 116, 148, 151), (102, 103, 135, 134), (157, 158, 126, 125), (116, 117, 149, 148), (100, 97, 129, 132), (157, 153, 154, 158), (131, 129, 128, 130), (137, 131, 130, 136), (98, 96, 97, 99), (104, 98, 99, 105), (108, 104, 105, 109), (110, 114, 113, 109), (108, 109, 113, 112), (122, 114, 110, 121), (126, 122, 121, 125)])
me_plane_002.use_remesh_preserve_volume = False
me_plane_002.use_remesh_preserve_attributes = False
me_plane_002.use_mirror_vertex_groups = False
me_plane_002.update()
me_plane_003 = bpy.data.meshes.new('Plane.003')
me_plane_003.from_pydata([(4.0, 0.0, -1.0), (1.0, 0.0, -1.0), (4.0, 1.0, -1.0), (1.0, 1.0, -1.0), (0.0, 0.0, -1.0), (0.0, 1.0, -1.0), (5.0, 0.0, -1.0), (5.0, 1.0, -1.0), (4.0, 15.0, -1.0), (1.0, 15.0, -1.0), (0.0, 15.0, -1.0), (5.0, 15.0, -1.0), (4.0, 16.0, -1.0), (1.0, 16.0, -1.0), (0.0, 16.0, -1.0), (5.0, 16.0, -1.0), (4.0, 19.0, -1.0), (1.0, 19.0, -1.0), (0.0, 19.0, -1.0), (5.0, 19.0, -1.0), (4.0, 20.0, -1.0), (1.0, 20.0, -1.0), (0.0, 20.0, -1.0), (5.0, 20.0, -1.0), (-9.0, 15.0, -1.0), (-9.0, 16.0, -1.0), (-9.0, 19.0, -1.0), (-9.0, 20.0, -1.0), (-10.0, 15.0, -1.0), (-10.0, 16.0, -1.0), (-10.0, 19.0, -1.0), (-10.0, 20.0, -1.0), (4.0, 0.0, 0.0), (1.0, 0.0, 0.0), (4.0, 1.0, 0.0), (1.0, 1.0, 0.0), (0.0, 0.0, 0.0), (0.0, 1.0, 0.0), (5.0, 0.0, 0.0), (5.0, 1.0, 0.0), (4.0, 15.0, 0.0), (1.0, 15.0, 0.0), (0.0, 15.0, 0.0), (5.0, 15.0, 0.0), (4.0, 16.0, 0.0), (1.0, 16.0, 0.0), (0.0, 16.0, 0.0), (5.0, 16.0, 0.0), (4.0, 19.0, 0.0), (1.0, 19.0, 0.0), (0.0, 19.0, 0.0), (5.0, 19.0, 0.0), (4.0, 20.0, 0.0), (1.0, 20.0, 0.0), (0.0, 20.0, 0.0), (5.0, 20.0, 0.0), (-9.0, 15.0, 0.0), (-9.0, 16.0, 0.0), (-9.0, 19.0, 0.0), (-9.0, 20.0, 0.0), (-10.0, 15.0, 0.0), (-10.0, 16.0, 0.0), (-10.0, 19.0, 0.0), (-10.0, 20.0, 0.0), (4.0, 0.0, 1.0), (1.0, 0.0, 1.0), (4.0, 1.0, 1.0), (1.0, 1.0, 1.0), (0.0, 0.0, 1.0), (0.0, 1.0, 1.0), (5.0, 0.0, 1.0), (5.0, 1.0, 1.0), (4.0, 15.0, 1.0), (1.0, 15.0, 1.0), (0.0, 15.0, 1.0), (5.0, 15.0, 1.0), (4.0, 16.0, 1.0), (1.0, 16.0, 1.0), (0.0, 16.0, 1.0), (5.0, 16.0, 1.0), (4.0, 19.0, 1.0), (1.0, 19.0, 1.0), (0.0, 19.0, 1.0), (5.0, 19.0, 1.0), (4.0, 20.0, 1.0), (1.0, 20.0, 1.0), (0.0, 20.0, 1.0), (5.0, 20.0, 1.0), (-9.0, 15.0, 1.0), (-9.0, 16.0, 1.0), (-9.0, 19.0, 1.0), (-9.0, 20.0, 1.0), (-10.0, 15.0, 1.0), (-10.0, 16.0, 1.0), (-10.0, 19.0, 1.0), (-10.0, 20.0, 1.0), (4.0, 0.0, 4.0), (1.0, 0.0, 4.0), (4.0, 1.0, 4.0), (1.0, 1.0, 4.0), (0.0, 0.0, 4.0), (0.0, 1.0, 4.0), (5.0, 0.0, 4.0), (5.0, 1.0, 4.0), (4.0, 15.0, 4.0), (1.0, 15.0, 4.0), (0.0, 15.0, 4.0), (5.0, 15.0, 4.0), (4.0, 16.0, 4.0), (1.0, 16.0, 4.0), (0.0, 16.0, 4.0), (5.0, 16.0, 4.0), (4.0, 19.0, 4.0), (1.0, 19.0, 4.0), (0.0, 19.0, 4.0), (5.0, 19.0, 4.0), (4.0, 20.0, 4.0), (1.0, 20.0, 4.0), (0.0, 20.0, 4.0), (5.0, 20.0, 4.0), (-9.0, 15.0, 4.0), (-9.0, 16.0, 4.0), (-9.0, 19.0, 4.0), (-9.0, 20.0, 4.0), (-10.0, 15.0, 4.0), (-10.0, 16.0, 4.0), (-10.0, 19.0, 4.0), (-10.0, 20.0, 4.0), (4.0, 0.0, 5.0), (1.0, 0.0, 5.0), (4.0, 1.0, 5.0), (1.0, 1.0, 5.0), (0.0, 0.0, 5.0), (0.0, 1.0, 5.0), (5.0, 0.0, 5.0), (5.0, 1.0, 5.0), (4.0, 15.0, 5.0), (1.0, 15.0, 5.0), (0.0, 15.0, 5.0), (5.0, 15.0, 5.0), (4.0, 16.0, 5.0), (1.0, 16.0, 5.0), (0.0, 16.0, 5.0), (5.0, 16.0, 5.0), (4.0, 19.0, 5.0), (1.0, 19.0, 5.0), (0.0, 19.0, 5.0), (5.0, 19.0, 5.0), (4.0, 20.0, 5.0), (1.0, 20.0, 5.0), (0.0, 20.0, 5.0), (5.0, 20.0, 5.0), (-9.0, 15.0, 5.0), (-9.0, 16.0, 5.0), (-9.0, 19.0, 5.0), (-9.0, 20.0, 5.0), (-10.0, 15.0, 5.0), (-10.0, 16.0, 5.0), (-10.0, 19.0, 5.0), (-10.0, 20.0, 5.0)], [], [(1, 3, 2, 0), (1, 4, 5, 3), (2, 7, 6, 0), (2, 8, 11, 7), (5, 10, 9, 3), (3, 9, 8, 2), (8, 12, 15, 11), (10, 14, 13, 9), (9, 13, 12, 8), (12, 16, 19, 15), (14, 18, 17, 13), (13, 17, 16, 12), (16, 20, 23, 19), (18, 22, 21, 17), (17, 21, 20, 16), (18, 26, 27, 22), (14, 25, 26, 18), (10, 24, 25, 14), (26, 30, 31, 27), (25, 29, 30, 26), (24, 28, 29, 25), (33, 32, 34, 35), (58, 50, 82, 90), (43, 47, 79, 75), (53, 54, 86, 85), (46, 57, 89, 78), (35, 34, 40, 41), (41, 45, 77, 73), (61, 60, 92, 93), (41, 40, 44, 45), (50, 49, 81, 82), (46, 45, 49, 50), (45, 44, 48, 49), (39, 43, 75, 71), (34, 32, 64, 66), (63, 62, 94, 95), (35, 41, 73, 67), (46, 50, 58, 57), (36, 33, 65, 68), (48, 44, 76, 80), (57, 58, 62, 61), (59, 63, 95, 91), (30, 29, 61, 62), (19, 23, 55, 51), (1, 0, 32, 33), (23, 20, 52, 55), (24, 10, 42, 56), (0, 6, 38, 32), (20, 21, 53, 52), (22, 27, 59, 54), (28, 24, 56, 60), (6, 7, 39, 38), (27, 31, 63, 59), (4, 1, 33, 36), (31, 30, 62, 63), (7, 11, 43, 39), (29, 28, 60, 61), (11, 15, 47, 43), (21, 22, 54, 53), (15, 19, 51, 47), (5, 4, 36, 37), (10, 5, 37, 42), (65, 67, 99, 97), (67, 73, 105, 99), (69, 68, 100, 101), (79, 83, 115, 111), (86, 91, 123, 118), (85, 86, 118, 117), (88, 74, 106, 120), (75, 79, 111, 107), (95, 94, 126, 127), (73, 77, 109, 105), (91, 95, 127, 123), (82, 81, 113, 114), (72, 66, 98, 104), (92, 88, 120, 124), (57, 61, 93, 89), (47, 51, 83, 79), (62, 58, 90, 94), (37, 36, 68, 69), (42, 37, 69, 74), (51, 55, 87, 83), (33, 35, 67, 65), (40, 34, 66, 72), (49, 48, 80, 81), (56, 42, 74, 88), (55, 52, 84, 87), (54, 59, 91, 86), (52, 53, 85, 84), (32, 38, 70, 64), (44, 40, 72, 76), (60, 56, 88, 92), (38, 39, 71, 70), (45, 46, 78, 77), (118, 123, 155, 150), (117, 118, 150, 149), (120, 106, 138, 152), (107, 111, 143, 139), (127, 126, 158, 159), (123, 127, 159, 155), (124, 120, 152, 156), (106, 101, 133, 138), (153, 142, 146, 154), (141, 140, 144, 145), (145, 146, 142, 141), (71, 75, 107, 103), (89, 93, 125, 121), (81, 80, 112, 113), (94, 90, 122, 126), (83, 87, 119, 115), (64, 70, 102, 96), (93, 92, 124, 125), (87, 84, 116, 119), (70, 71, 103, 102), (76, 72, 104, 108), (78, 89, 121, 110), (84, 85, 117, 116), (68, 65, 97, 100), (77, 78, 110, 109), (90, 82, 114, 122), (80, 76, 108, 112), (66, 64, 96, 98), (74, 69, 101, 106), (129, 131, 133, 132), (130, 128, 134, 135), (130, 135, 139, 136), (133, 131, 137, 138), (136, 139, 143, 140), (138, 137, 141, 142), (140, 143, 147, 144), (144, 147, 151, 148), (146, 145, 149, 150), (145, 144, 148, 149), (146, 150, 155, 154), (138, 142, 153, 152), (154, 155, 159, 158), (152, 153, 157, 156), (111, 115, 147, 143), (101, 100, 132, 133), (103, 107, 139, 135), (137, 136, 140, 141), (96, 128, 129, 97), (115, 119, 151, 147), (96, 102, 134, 128), (125, 124, 156, 157), (119, 116, 148, 151), (102, 103, 135, 134), (157, 158, 126, 125), (116, 117, 149, 148), (100, 97, 129, 132), (157, 153, 154, 158), (131, 129, 128, 130), (137, 131, 130, 136), (98, 96, 97, 99), (104, 98, 99, 105), (108, 104, 105, 109), (110, 114, 113, 109), (108, 109, 113, 112), (122, 114, 110, 121), (126, 122, 121, 125)])
me_plane_003.use_remesh_preserve_volume = False
me_plane_003.use_remesh_preserve_attributes = False
me_plane_003.use_mirror_vertex_groups = False
me_plane_003.update()
me_cube_006 = bpy.data.meshes.new('Cube.006')
me_cube_006.from_pydata([(-1.0, -1.0, -1.0), (-1.0, -1.0, 1.0), (-1.0, 1.0, -1.0), (-1.0, 1.0, 1.0), (1.0, -1.0, -1.0), (1.0, -1.0, 1.0), (1.0, 1.0, -1.0), (1.0, 1.0, 1.0)], [], [(1, 3, 2, 0), (3, 7, 6, 2), (7, 5, 4, 6), (5, 1, 0, 4), (0, 2, 6, 4), (5, 7, 3, 1)])
me_cube_006.use_remesh_preserve_volume = False
me_cube_006.use_remesh_preserve_attributes = False
me_cube_006.use_mirror_vertex_groups = False
me_cube_006.update()
me_cube_005 = bpy.data.meshes.new('Cube.005')
me_cube_005.from_pydata([(-0.5, 1.5, -1.5), (-0.5, 1.5, 1.5), (-0.5, 2.5, -1.5), (-0.5, 2.5, 1.5), (0.5, 1.5, -1.5), (0.5, 1.5, 1.5), (0.5, 2.5, -1.5), (0.5, 2.5, 1.5), (-0.5, 1.5, 2.5), (-0.5, 2.5, 2.5), (0.5, 2.5, 2.5), (0.5, 1.5, 2.5), (-0.5, 2.5, -2.5), (-0.5, 1.5, -2.5), (0.5, 2.5, -2.5), (0.5, 1.5, -2.5), (0.5, -1.5, 1.5), (-0.5, -1.5, 1.5), (0.5, -1.5, 2.5), (-0.5, -1.5, 2.5), (0.5, -2.5, 1.5), (-0.5, -2.5, 1.5), (0.5, -2.5, 2.5), (-0.5, -2.5, 2.5), (0.5, -1.5, -1.5), (-0.5, -1.5, -1.5), (0.5, -2.5, -1.5), (-0.5, -2.5, -1.5), (0.5, -1.5, -2.5), (-0.5, -1.5, -2.5), (0.5, -2.5, -2.5), (-0.5, -2.5, -2.5)], [], [(1, 3, 2, 0), (3, 7, 6, 2), (7, 5, 4, 6), (5, 1, 0, 4), (2, 6, 14, 12), (1, 5, 16, 17), (11, 10, 9, 8), (7, 3, 9, 10), (5, 7, 10, 11), (3, 1, 8, 9), (13, 12, 14, 15), (4, 0, 13, 15), (6, 4, 15, 14), (0, 2, 12, 13), (16, 18, 22, 20), (8, 1, 17, 19), (11, 8, 19, 18), (5, 11, 18, 16), (21, 20, 22, 23), (16, 20, 26, 24), (19, 17, 21, 23), (18, 19, 23, 22), (24, 26, 30, 28), (17, 16, 24, 25), (21, 17, 25, 27), (20, 21, 27, 26), (29, 28, 30, 31), (25, 24, 28, 29), (27, 25, 29, 31), (26, 27, 31, 30)])
me_cube_005.materials.append(mat_darkstone)
me_cube_005.use_remesh_preserve_volume = False
me_cube_005.use_remesh_preserve_attributes = False
me_cube_005.use_mirror_vertex_groups = False
me_cube_005.update()
me_cube_004 = bpy.data.meshes.new('Cube.004')
me_cube_004.from_pydata([(3.637, -11.81, -0.5), (3.637, -11.81, 0.5), (3.637, -10.81, -0.5), (3.637, -10.81, 0.5), (4.637, -11.81, -0.5), (4.637, -11.81, 0.5), (4.637, -10.81, -0.5), (4.637, -10.81, 0.5), (3.637, -7.813, 0.5), (3.637, -7.813, -0.5), (4.637, -7.813, 0.5), (4.637, -7.813, -0.5), (3.637, -6.813, 0.5), (3.637, -6.813, -0.5), (4.637, -6.813, 0.5), (4.637, -6.813, -0.5), (2.637, -11.81, -0.5), (2.637, -11.81, 0.5), (2.637, -10.81, 0.5), (2.637, -10.81, -0.5), (2.637, -7.813, 0.5), (2.637, -7.813, -0.5), (2.637, -6.813, 0.5), (2.637, -6.813, -0.5), (2.637, -5.813, -0.5), (3.637, -5.813, -0.5), (3.637, -5.813, 0.5), (2.637, -5.813, 0.5), (3.637, -12.81, -0.5), (3.637, -12.81, 0.5), (2.637, -12.81, -0.5), (2.637, -12.81, 0.5), (5.637, -10.81, -0.5), (5.637, -10.81, 0.5), (4.637, -12.81, -0.5), (4.637, -12.81, 0.5), (4.637, -5.813, 0.5), (4.637, -5.813, -0.5), (5.637, -11.81, 0.5), (5.637, -11.81, -0.5), (5.637, -7.813, 0.5), (5.637, -7.813, -0.5), (5.637, -6.813, 0.5), (5.637, -6.813, -0.5), (5.637, -12.81, -0.5), (5.637, -12.81, 0.5), (5.637, -5.813, 0.5), (5.637, -5.813, -0.5), (-2.363, -10.81, 0.5), (-2.363, -10.81, -0.5), (-2.363, -7.813, 0.5), (-2.363, -7.813, -0.5), (-5.363, -10.81, 0.5), (-5.363, -10.81, -0.5), (-5.363, -7.813, 0.5), (-5.363, -7.813, -0.5), (-2.363, -1.813, 0.5), (-2.363, -1.813, -0.5), (-5.363, -1.813, 0.5), (-5.363, -1.813, -0.5), (-2.363, 1.187, 0.5), (-2.363, 1.187, -0.5), (-5.363, 1.187, 0.5), (-5.363, 1.187, -0.5), (2.637, -1.813, 0.5), (2.637, -1.813, -0.5), (2.637, 1.187, 0.5), (2.637, 1.187, -0.5), (5.637, -1.813, 0.5), (5.637, -1.813, -0.5), (5.637, 1.187, 0.5), (5.637, 1.187, -0.5), (2.637, 7.187, 0.5), (2.637, 7.187, -0.5), (5.637, 7.187, 0.5), (5.637, 7.187, -0.5), (2.637, 10.19, 0.5), (2.637, 10.19, -0.5), (5.637, 10.19, 0.5), (5.637, 10.19, -0.5), (-2.863, 7.187, 0.5), (-2.863, 7.187, -0.5), (-2.863, 10.19, 0.5), (-2.863, 10.19, -0.5), (-4.863, 6.187, -0.5), (-4.863, 6.187, 0.5), (-4.863, 7.187, -0.5), (-4.863, 7.187, 0.5), (-3.863, 6.187, -0.5), (-3.863, 6.187, 0.5), (-3.863, 7.187, -0.5), (-3.863, 7.187, 0.5), (-4.863, 10.19, 0.5), (-4.863, 10.19, -0.5), (-3.863, 10.19, 0.5), (-3.863, 10.19, -0.5), (-4.863, 11.19, 0.5), (-4.863, 11.19, -0.5), (-3.863, 11.19, 0.5), (-3.863, 11.19, -0.5), (-5.863, 6.187, -0.5), (-5.863, 6.187, 0.5), (-5.863, 7.187, 0.5), (-5.863, 7.187, -0.5), (-5.863, 10.19, 0.5), (-5.863, 10.19, -0.5), (-5.863, 11.19, 0.5), (-5.863, 11.19, -0.5), (-5.863, 12.19, -0.5), (-4.863, 12.19, -0.5), (-4.863, 12.19, 0.5), (-5.863, 12.19, 0.5), (-4.863, 5.187, -0.5), (-4.863, 5.187, 0.5), (-5.863, 5.187, -0.5), (-5.863, 5.187, 0.5), (-2.863, 7.187, -0.5), (-2.863, 7.187, 0.5), (-3.863, 5.187, -0.5), (-3.863, 5.187, 0.5), (-3.863, 12.19, 0.5), (-3.863, 12.19, -0.5), (-2.863, 6.187, 0.5), (-2.863, 6.187, -0.5), (-2.863, 10.19, 0.5), (-2.863, 10.19, -0.5), (-2.863, 11.19, 0.5), (-2.863, 11.19, -0.5), (-2.863, 5.187, -0.5), (-2.863, 5.187, 0.5), (-2.863, 12.19, 0.5), (-2.863, 12.19, -0.5), (1.637, 6.187, -0.5), (1.637, 7.187, -0.5), (1.637, 6.187, 0.5), (1.637, 7.187, 0.5), (2.637, 6.187, -0.5), (1.637, 2.187, -0.5), (2.637, 6.187, 0.5), (1.637, 2.187, 0.5), (2.637, 2.187, 0.5), (2.637, 2.187, -0.5), (-5.363, 2.187, -0.5), (1.637, 1.187, 0.5), (1.637, 1.187, -0.5), (-5.363, 2.187, 0.5), (-6.363, 1.187, -0.5), (-6.363, 1.187, 0.5), (-6.363, 2.187, 0.5), (-6.363, 2.187, -0.5), (-5.363, -11.81, -0.5), (-5.363, -11.81, 0.5), (-6.363, -10.81, 0.5), (-6.363, -10.81, -0.5), (-6.363, -11.81, 0.5), (-6.363, -11.81, -0.5), (5.637, 11.19, -0.5), (5.637, 11.19, 0.5), (5.637, 10.19, -0.5), (5.637, 10.19, 0.5), (6.637, 11.19, 0.5), (6.637, 10.19, 0.5), (6.637, 10.19, -0.5), (6.637, 11.19, -0.5), (5.637, -2.813, -0.5), (5.637, -2.813, 0.5), (6.637, -1.813, 0.5), (6.637, -1.813, -0.5), (6.637, -2.813, 0.5), (6.637, -2.813, -0.5), (-1.363, -1.813, 0.5), (-1.363, -1.813, -0.5), (-1.363, -2.813, 0.5), (-1.363, -2.813, -0.5), (-1.363, -6.813, -0.5), (-1.363, -6.813, 0.5), (-2.363, -2.813, 0.5), (-2.363, -2.813, -0.5), (-2.363, -6.813, 0.5), (-2.363, -6.813, -0.5), (-1.363, -7.813, 0.5), (-1.363, -7.813, -0.5)], [], [(1, 3, 18, 17), (35, 34, 44, 45), (37, 36, 46, 47), (5, 1, 0, 4), (0, 2, 6, 4), (5, 7, 3, 1), (36, 14, 42, 46), (6, 2, 9, 11), (3, 7, 10, 8), (2, 0, 16, 19), (12, 14, 15, 13), (13, 9, 21, 23), (11, 9, 13, 15), (8, 10, 14, 12), (17, 18, 19, 16), (21, 19, 49, 51), (21, 20, 22, 23), (3, 8, 20, 18), (8, 12, 22, 20), (16, 0, 28, 30), (22, 12, 26, 27), (9, 2, 19, 21), (26, 25, 24, 27), (13, 23, 24, 25), (23, 22, 27, 24), (25, 26, 36, 37), (28, 29, 31, 30), (1, 17, 31, 29), (17, 16, 30, 31), (39, 38, 45, 44), (40, 41, 43, 42), (29, 28, 34, 35), (33, 38, 39, 32), (33, 32, 41, 40), (28, 0, 4, 34), (6, 11, 41, 32), (1, 29, 35, 5), (13, 25, 37, 15), (26, 12, 14, 36), (4, 6, 32, 39), (42, 43, 47, 46), (34, 4, 39, 44), (10, 7, 33, 40), (7, 5, 38, 33), (11, 15, 43, 41), (5, 35, 45, 38), (14, 10, 40, 42), (15, 37, 47, 43), (48, 50, 54, 52), (18, 20, 50, 48), (20, 21, 51, 50), (19, 18, 48, 49), (53, 52, 54, 55), (51, 55, 59, 57), (51, 49, 53, 55), (49, 48, 52, 53), (57, 59, 63, 61), (50, 51, 57, 56), (54, 50, 56, 58), (55, 54, 58, 59), (60, 61, 63, 62), (59, 58, 62, 63), (58, 56, 60, 62), (61, 60, 66, 67), (65, 67, 71, 69), (60, 56, 64, 66), (57, 61, 67, 65), (56, 57, 65, 64), (68, 69, 71, 70), (64, 65, 69, 68), (66, 64, 68, 70), (66, 70, 74, 72), (75, 73, 77, 79), (70, 71, 75, 74), (67, 66, 72, 73), (71, 67, 73, 75), (77, 76, 78, 79), (76, 77, 83, 82), (72, 74, 78, 76), (74, 75, 79, 78), (81, 80, 82, 83), (73, 72, 80, 81), (72, 76, 82, 80), (77, 73, 81, 83), (85, 87, 102, 101), (119, 118, 128, 129), (121, 120, 130, 131), (89, 85, 84, 88), (84, 86, 90, 88), (89, 91, 87, 85), (120, 98, 126, 130), (90, 86, 93, 95), (87, 91, 94, 92), (86, 84, 100, 103), (96, 98, 99, 97), (97, 93, 105, 107), (95, 93, 97, 99), (92, 94, 98, 96), (101, 102, 103, 100), (103, 102, 104, 105), (105, 104, 106, 107), (87, 92, 104, 102), (92, 96, 106, 104), (100, 84, 112, 114), (106, 96, 110, 111), (93, 86, 103, 105), (110, 109, 108, 111), (97, 107, 108, 109), (107, 106, 111, 108), (109, 110, 120, 121), (112, 113, 115, 114), (85, 101, 115, 113), (101, 100, 114, 115), (123, 122, 129, 128), (126, 124, 159, 157), (113, 112, 118, 119), (117, 122, 134, 135), (117, 116, 125, 124), (112, 84, 88, 118), (90, 95, 125, 116), (85, 113, 119, 89), (97, 109, 121, 99), (110, 96, 98, 120), (88, 90, 116, 123), (126, 127, 131, 130), (118, 88, 123, 128), (94, 91, 117, 124), (91, 89, 122, 117), (95, 99, 127, 125), (89, 119, 129, 122), (98, 94, 124, 126), (99, 121, 131, 127), (136, 138, 140, 141), (122, 123, 132, 134), (123, 116, 133, 132), (116, 117, 135, 133), (138, 134, 139, 140), (132, 136, 141, 137), (134, 132, 137, 139), (62, 145, 148, 147), (133, 135, 72, 73), (72, 138, 136, 73), (135, 134, 138, 72), (132, 133, 73, 136), (139, 137, 142, 145), (147, 146, 153, 152), (142, 63, 146, 149), (148, 149, 146, 147), (141, 140, 66, 67), (143, 144, 67, 66), (140, 139, 143, 66), (137, 141, 67, 144), (143, 139, 145, 62), (144, 143, 62, 63), (137, 144, 63, 142), (145, 142, 149, 148), (153, 53, 150, 155), (152, 153, 155, 154), (52, 152, 154, 151), (150, 151, 154, 155), (146, 63, 53, 153), (63, 62, 52, 53), (62, 147, 152, 52), (125, 127, 156, 158), (124, 125, 158, 159), (127, 126, 157, 156), (69, 167, 169, 164), (53, 52, 18, 19), (52, 151, 17, 18), (151, 150, 16, 17), (150, 53, 19, 16), (161, 162, 163, 160), (158, 156, 163, 162), (156, 157, 160, 163), (157, 159, 161, 160), (167, 166, 168, 169), (69, 164, 173, 171), (165, 164, 169, 168), (162, 161, 166, 167), (159, 158, 69, 68), (166, 68, 165, 168), (158, 162, 167, 69), (161, 159, 68, 166), (173, 172, 175, 174), (165, 68, 170, 172), (164, 165, 172, 173), (68, 69, 171, 170), (172, 176, 178, 175), (176, 177, 179, 178), (177, 173, 174, 179), (171, 173, 177, 57), (56, 57, 177, 176), (172, 170, 56, 176), (170, 171, 57, 56), (175, 178, 50, 180), (181, 180, 50, 51), (178, 179, 51, 50), (179, 174, 181, 51), (180, 181, 21, 20), (175, 180, 20, 22), (181, 174, 23, 21), (174, 175, 22, 23)])
me_cube_004.polygons.foreach_set('material_index', [1, 1, 1, 0, 0, 0, 1, 0, 0, 1, 0, 1, 0, 0, 0, 0, 0, 0, 1, 1, 1, 1, 1, 1, 1, 1, 1, 1, 1, 1, 1, 1, 1, 1, 1, 1, 1, 1, 1, 1, 1, 1, 1, 1, 1, 1, 1, 1, 0, 0, 0, 0, 0, 0, 0, 0, 0, 0, 0, 0, 0, 0, 0, 0, 0, 0, 0, 0, 0, 0, 0, 0, 0, 0, 0, 0, 0, 0, 0, 0, 0, 0, 0, 0, 1, 1, 1, 0, 0, 0, 1, 0, 0, 1, 0, 1, 0, 0, 1, 1, 1, 1, 1, 1, 1, 1, 1, 1, 1, 1, 1, 1, 1, 1, 1, 1, 1, 0, 1, 1, 1, 1, 1, 1, 1, 1, 0, 1, 1, 1, 1, 1, 0, 1, 1, 0, 1, 1, 1, 1, 0, 0, 1, 1, 1, 1, 1, 1, 0, 0, 1, 1, 1, 0, 1, 1, 1, 1, 1, 1, 1, 0, 1, 1, 0, 1, 1, 0, 1, 1, 1, 1, 1, 1, 1, 1, 1, 1, 1, 0, 1, 1, 1, 1, 1, 1, 0, 1, 0, 1, 1, 0, 1, 0, 1, 0, 0, 1, 0, 1, 1, 1])
me_cube_004.materials.append(mat_stone)
me_cube_004.materials.append(mat_darkstone)
me_cube_004.use_remesh_preserve_volume = False
me_cube_004.use_remesh_preserve_attributes = False
me_cube_004.use_mirror_vertex_groups = False
me_cube_004.update()
me_cube_002 = bpy.data.meshes.new('Cube.002')
me_cube_002.from_pydata([(-0.5, 1.5, -1.5), (-0.5, 1.5, 1.5), (-0.5, 2.5, -1.5), (-0.5, 2.5, 1.5), (0.5, 1.5, -1.5), (0.5, 1.5, 1.5), (0.5, 2.5, -1.5), (0.5, 2.5, 1.5), (-0.5, 1.5, 2.5), (-0.5, 2.5, 2.5), (0.5, 2.5, 2.5), (0.5, 1.5, 2.5), (-0.5, 2.5, -2.5), (-0.5, 1.5, -2.5), (0.5, 2.5, -2.5), (0.5, 1.5, -2.5), (0.5, -1.5, 1.5), (-0.5, -1.5, 1.5), (0.5, -1.5, 2.5), (-0.5, -1.5, 2.5), (0.5, -2.5, 1.5), (-0.5, -2.5, 1.5), (0.5, -2.5, 2.5), (-0.5, -2.5, 2.5), (0.5, -1.5, -1.5), (-0.5, -1.5, -1.5), (0.5, -2.5, -1.5), (-0.5, -2.5, -1.5), (0.5, -1.5, -2.5), (-0.5, -1.5, -2.5), (0.5, -2.5, -2.5), (-0.5, -2.5, -2.5)], [], [(1, 3, 2, 0), (3, 7, 6, 2), (7, 5, 4, 6), (5, 1, 0, 4), (2, 6, 14, 12), (1, 5, 16, 17), (11, 10, 9, 8), (7, 3, 9, 10), (5, 7, 10, 11), (3, 1, 8, 9), (13, 12, 14, 15), (4, 0, 13, 15), (6, 4, 15, 14), (0, 2, 12, 13), (16, 18, 22, 20), (8, 1, 17, 19), (11, 8, 19, 18), (5, 11, 18, 16), (21, 20, 22, 23), (16, 20, 26, 24), (19, 17, 21, 23), (18, 19, 23, 22), (24, 26, 30, 28), (17, 16, 24, 25), (21, 17, 25, 27), (20, 21, 27, 26), (29, 28, 30, 31), (25, 24, 28, 29), (27, 25, 29, 31), (26, 27, 31, 30)])
me_cube_002.materials.append(mat_darkstone)
me_cube_002.use_remesh_preserve_volume = False
me_cube_002.use_remesh_preserve_attributes = False
me_cube_002.use_mirror_vertex_groups = False
me_cube_002.update()

# ---- objects
ob_level41 = bpy.data.objects.new('level41', me_cube_003)
ob_portal2 = bpy.data.objects.new('Portal2', me_plane_001)
ob_portal = bpy.data.objects.new('Portal', me_plane)
ob_portalarch = bpy.data.objects.new('PortalArch', me_cube_001)
ob_base_level = bpy.data.objects.new('Base Level', me_cube)
ob_lamp = bpy.data.objects.new('Lamp', light_lamp)
ob_endoflevelbend = bpy.data.objects.new('EndOfLevelBend', me_plane_002)
ob_endoflevelbend_001 = bpy.data.objects.new('EndOfLevelBend.001', me_plane_003)
ob_hub = bpy.data.objects.new('hub', me_cube_006)
ob_portalarch3 = bpy.data.objects.new('PortalArch3', me_cube_005)
ob_bridge = bpy.data.objects.new('Bridge', me_cube_004)
ob_portalarch2 = bpy.data.objects.new('PortalArch2', me_cube_002)

# ---- transforms, parenting, visibility, modifiers, constraints
ob_level41.location = (-0.5, -25.0, 2.5)
ob_level41.scale = (1.5, 2.0, 2.0)
ob_level41.lineart.crease_threshold = 0.0
ob_portal2.location = (-4.5, 23.5, 7.5)
ob_portal2.lineart.crease_threshold = 0.0
ob_portal.location = (4.0, 5.5, 7.5)
ob_portal.lineart.crease_threshold = 0.0
ob_portalarch.location = (4.0, 5.5, 8.0)
ob_portalarch.lineart.crease_threshold = 0.0
ob_base_level.location = (-3.101, 11.39, -39.48)
ob_base_level.lock_rotations_4d = False
ob_base_level.empty_display_type = 'ARROWS'
ob_base_level.lineart.crease_threshold = 0.0
ob_lamp.location = (4.076, 1.005, 5.904)
ob_lamp.rotation_euler = (0.6503, 0.05522, 1.866)
ob_lamp.lock_rotations_4d = False
ob_lamp.empty_display_type = 'ARROWS'
ob_lamp.color = (0.0, 0.0, 0.0, 0.0)
ob_lamp.lineart.crease_threshold = 0.0
ob_endoflevelbend.location = (2.0, -11.0, 0.5)
ob_endoflevelbend.rotation_euler = (0.0, 0.0, 3.142)
ob_endoflevelbend.lineart.crease_threshold = 0.0
ob_endoflevelbend_001.location = (-36.0, 41.0, 5.5)
ob_endoflevelbend_001.rotation_euler = (0.0, 0.0, 3.142)
ob_endoflevelbend_001.lineart.crease_threshold = 0.0
ob_hub.location = (-38.5, 27.0, 7.5)
ob_hub.scale = (1.5, 2.0, 2.0)
ob_hub.lineart.crease_threshold = 0.0
ob_portalarch3.location = (4.0, 5.5, 8.0)
ob_portalarch3.lineart.crease_threshold = 0.0
ob_bridge.location = (-0.1374, 14.81, 5.0)
ob_bridge.lineart.crease_threshold = 0.0
ob_portalarch2.location = (-4.5, 23.5, 8.0)
ob_portalarch2.lineart.crease_threshold = 0.0

# ---- collection membership
col_collection_1.objects.link(ob_level41)
col_collection_1.objects.link(ob_portal2)
col_collection_1.objects.link(ob_portal)
col_collection_1.objects.link(ob_portalarch)
col_collection_1.objects.link(ob_base_level)
col_collection_1.objects.link(ob_lamp)
col_collection_1.objects.link(ob_endoflevelbend)
col_collection_1.objects.link(ob_endoflevelbend_001)
col_collection_1.objects.link(ob_hub)
col_collection_2.objects.link(ob_portalarch3)
col_collection_2.objects.link(ob_bridge)
col_collection_2.objects.link(ob_portalarch2)

# ---- scene / render settings (as saved in the file)
scene.frame_start = 1; scene.frame_end = 250; scene.frame_set(1)
scene.render.engine = 'BLENDER_EEVEE_NEXT'
scene.render.resolution_percentage = 50
scene.render.dither_intensity = 0.0
scene.cycles.use_denoising = False
scene.cycles.samples = 10
scene.cycles.sampling_pattern = 'TABULATED_SOBOL'
scene.cycles.light_sampling_threshold = 0.0
scene.cycles.use_adaptive_sampling = False
scene.cycles.use_light_tree = False
scene.cycles.blur_glossy = 0.0
scene.cycles.volume_bounces = 1
scene.cycles.pixel_filter_type = 'GAUSSIAN'
scene.cycles.sample_clamp_indirect = 0.0
scene.view_settings.view_transform = 'Standard'
bpy.context.view_layer.update()

# ---- added for rendering (the .blend has no active camera): camera
cam_auto = bpy.data.cameras.new('AutoCamera')
cam_auto.lens = 50.0
cam_auto.sensor_width = 36.0
cam_auto.clip_end = 8493.48
ob_auto_camera = bpy.data.objects.new('AutoCamera', cam_auto)
scene.collection.objects.link(ob_auto_camera)
ob_auto_camera.location = (475.461, -575.753, 143.669)
ob_auto_camera.rotation_euler = (1.09748, -7.21219e-08, 0.694738)
scene.camera = ob_auto_camera
bpy.context.view_layer.update()
